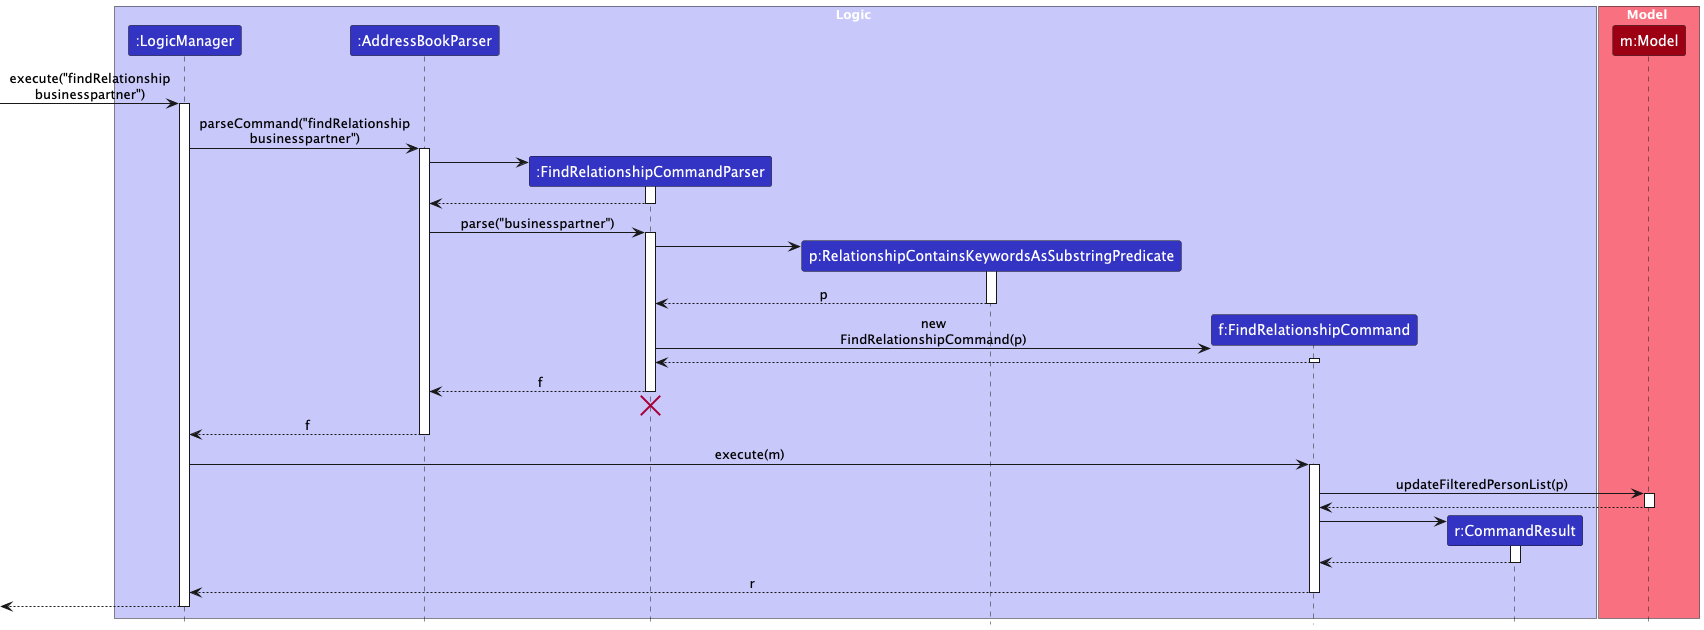

The diagram above was rendered by PlantUML. Its source (embedded in the PNG):
@startuml
!include style.puml
skinparam ArrowFontStyle plain
skinparam maxMessageSize 200
box Logic LOGIC_COLOR_T1
participant ":LogicManager" as LogicManager LOGIC_COLOR
participant ":AddressBookParser" as AddressBookParser LOGIC_COLOR
participant ":FindRelationshipCommandParser" as FindRelationshipCommandParser LOGIC_COLOR
participant "p:RelationshipContainsKeywordsAsSubstringPredicate" as Predicate LOGIC_COLOR
participant "f:FindRelationshipCommand" as FindRelationshipCommand LOGIC_COLOR
participant "r:CommandResult" as CommandResult LOGIC_COLOR
end box
box Model MODEL_COLOR_T1
participant "m:Model" as Model MODEL_COLOR
end box
[-> LogicManager : execute("findRelationship businesspartner")
activate LogicManager
LogicManager -> AddressBookParser : parseCommand("findRelationship businesspartner")
activate AddressBookParser
create FindRelationshipCommandParser
AddressBookParser -> FindRelationshipCommandParser
activate FindRelationshipCommandParser
FindRelationshipCommandParser --> AddressBookParser
deactivate FindRelationshipCommandParser
AddressBookParser -> FindRelationshipCommandParser : parse("businesspartner")
activate FindRelationshipCommandParser
create Predicate
FindRelationshipCommandParser -> Predicate
activate Predicate
Predicate --> FindRelationshipCommandParser : p
deactivate Predicate
create FindRelationshipCommand
FindRelationshipCommandParser -> FindRelationshipCommand : new FindRelationshipCommand(p)
activate FindRelationshipCommand
FindRelationshipCommand --> FindRelationshipCommandParser :
deactivate FindRelationshipCommand
FindRelationshipCommandParser --> AddressBookParser : f
deactivate FindRelationshipCommandParser
'Hidden arrow to position the destroy marker below the end of the activation bar.
FindRelationshipCommandParser -[hidden]-> AddressBookParser
destroy FindRelationshipCommandParser
AddressBookParser --> LogicManager : f
deactivate AddressBookParser
LogicManager -> FindRelationshipCommand : execute(m)
activate FindRelationshipCommand
FindRelationshipCommand -> Model : updateFilteredPersonList(p)
activate Model
Model --> FindRelationshipCommand
deactivate Model
create CommandResult
FindRelationshipCommand -> CommandResult
activate CommandResult
CommandResult --> FindRelationshipCommand
deactivate CommandResult
FindRelationshipCommand --> LogicManager : r
deactivate FindRelationshipCommand
[<--LogicManager
deactivate LogicManager
@enduml